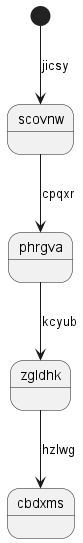

The diagram above was rendered by PlantUML. Its source (embedded in the PNG):
@startuml
state scovnw
[*] --> scovnw : jicsy
scovnw --> phrgva : cpqxr
phrgva --> zgldhk : kcyub
zgldhk --> cbdxms : hzlwg
@enduml